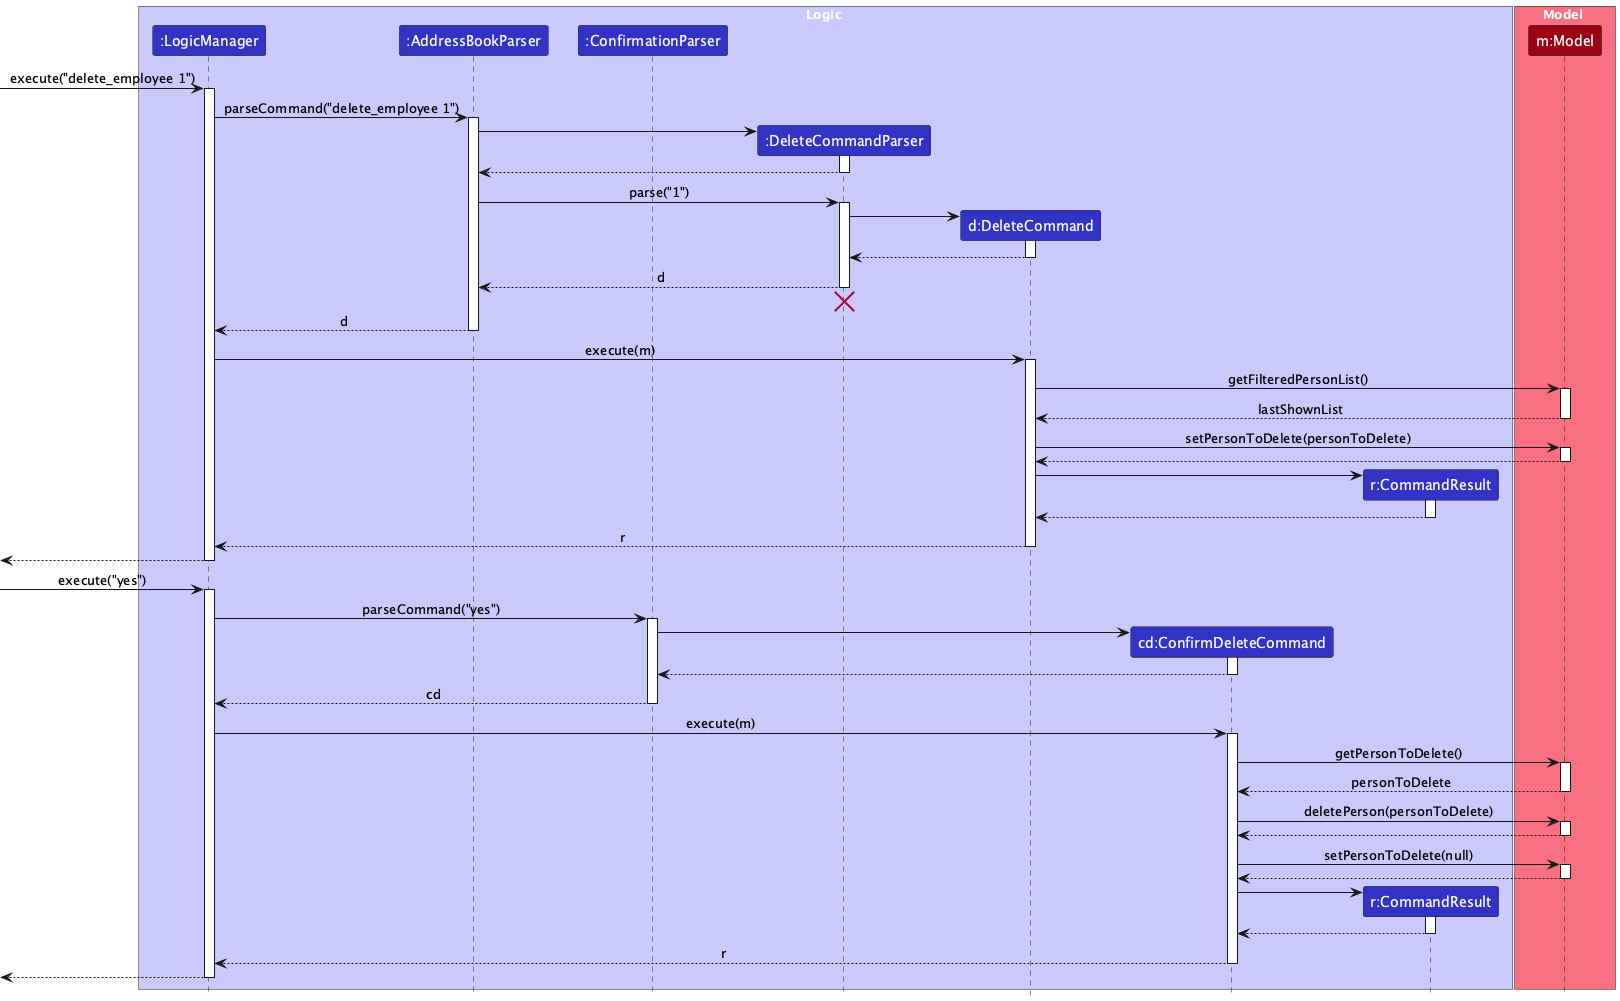

The diagram above was rendered by PlantUML. Its source (embedded in the PNG):
@startuml
!include style.puml
skinparam ArrowFontStyle plain

box Logic LOGIC_COLOR_T1
participant ":LogicManager" as LogicManager LOGIC_COLOR
participant ":AddressBookParser" as AddressBookParser LOGIC_COLOR
participant ":ConfirmationParser" as ConfirmationParser LOGIC_COLOR
participant ":DeleteCommandParser" as DeleteCommandParser LOGIC_COLOR
participant "d:DeleteCommand" as DeleteCommand LOGIC_COLOR
participant "cd:ConfirmDeleteCommand" as ConfirmDeleteCommand LOGIC_COLOR
participant "r:CommandResult" as CommandResult LOGIC_COLOR
end box

box Model MODEL_COLOR_T1
participant "m:Model" as Model MODEL_COLOR
end box

[-> LogicManager : execute("delete_employee 1")
activate LogicManager

LogicManager -> AddressBookParser : parseCommand("delete_employee 1")
activate AddressBookParser

create DeleteCommandParser
AddressBookParser -> DeleteCommandParser
activate DeleteCommandParser

DeleteCommandParser --> AddressBookParser
deactivate DeleteCommandParser

AddressBookParser -> DeleteCommandParser : parse("1")
activate DeleteCommandParser

create DeleteCommand
DeleteCommandParser -> DeleteCommand
activate DeleteCommand

DeleteCommand --> DeleteCommandParser :
deactivate DeleteCommand

DeleteCommandParser --> AddressBookParser : d
deactivate DeleteCommandParser
'Hidden arrow to position the destroy marker below the end of the activation bar.
DeleteCommandParser -[hidden]-> AddressBookParser
destroy DeleteCommandParser

AddressBookParser --> LogicManager : d
deactivate AddressBookParser

LogicManager -> DeleteCommand : execute(m)
activate DeleteCommand

DeleteCommand -> Model : getFilteredPersonList()
activate Model

Model --> DeleteCommand : lastShownList
deactivate Model

DeleteCommand -> Model : setPersonToDelete(personToDelete)
activate Model

Model --> DeleteCommand
deactivate Model

create CommandResult
DeleteCommand -> CommandResult
activate CommandResult

CommandResult --> DeleteCommand
deactivate CommandResult

DeleteCommand --> LogicManager : r
deactivate DeleteCommand


[<--LogicManager
deactivate LogicManager

[-> LogicManager : execute("yes")
activate LogicManager

LogicManager -> ConfirmationParser : parseCommand("yes")
activate ConfirmationParser

create ConfirmDeleteCommand
ConfirmationParser -> ConfirmDeleteCommand
activate ConfirmDeleteCommand

ConfirmDeleteCommand --> ConfirmationParser :
deactivate ConfirmDeleteCommand

ConfirmationParser --> LogicManager : cd
deactivate ConfirmationParser

LogicManager -> ConfirmDeleteCommand : execute(m)
activate ConfirmDeleteCommand

ConfirmDeleteCommand -> Model : getPersonToDelete()
activate Model

Model --> ConfirmDeleteCommand : personToDelete
deactivate Model

ConfirmDeleteCommand -> Model : deletePerson(personToDelete)
activate Model

Model --> ConfirmDeleteCommand
deactivate Model

ConfirmDeleteCommand -> Model : setPersonToDelete(null)
activate Model

Model --> ConfirmDeleteCommand
deactivate Model

create CommandResult
ConfirmDeleteCommand -> CommandResult
activate CommandResult

CommandResult --> ConfirmDeleteCommand
deactivate CommandResult

ConfirmDeleteCommand --> LogicManager : r
deactivate ConfirmDeleteCommand


[<--LogicManager
deactivate LogicManager
@enduml